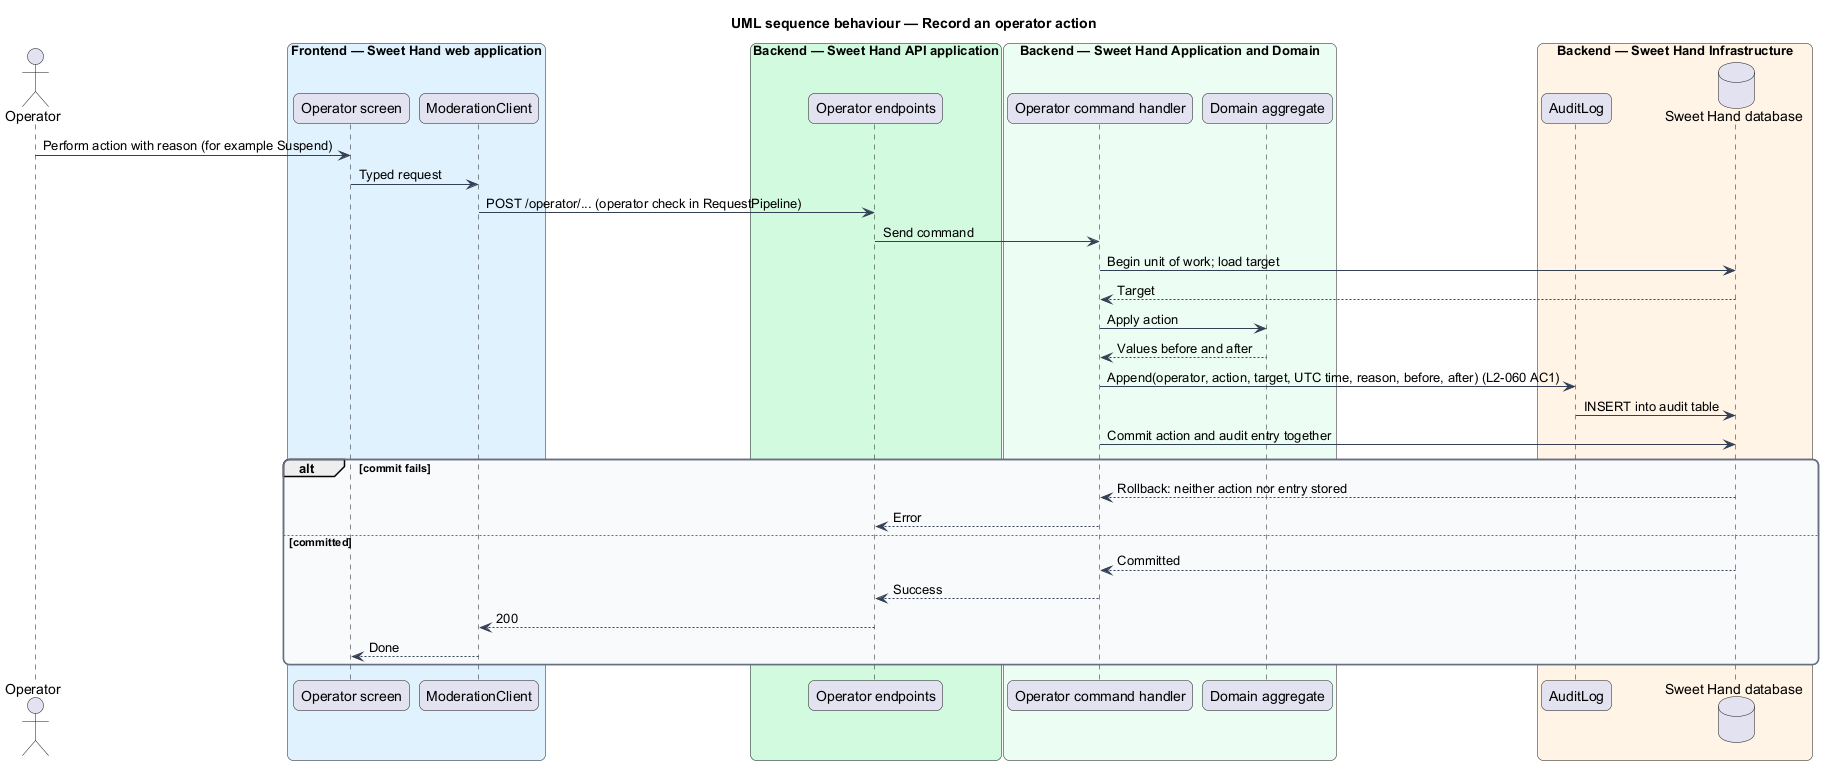

The diagram above was rendered by PlantUML. Its source (embedded in the PNG):
@startuml
title UML sequence behaviour — Record an operator action
skinparam backgroundColor #FFFFFF
skinparam shadowing false
skinparam roundcorner 12
skinparam defaultFontName Arial
skinparam ArrowColor #344054
skinparam rectangle {
  BorderColor #344054
  FontColor #101828
}
skinparam package {
  BorderColor #667085
  FontColor #101828
  BackgroundColor #F9FAFB
}
actor "Operator" as actor
box "Frontend — Sweet Hand web application" #E0F2FE
  participant "Operator screen" as page
  participant "ModerationClient" as client
end box
box "Backend — Sweet Hand API application" #D1FADF
  participant "Operator endpoints" as endpoints
end box
box "Backend — Sweet Hand Application and Domain" #ECFDF3
  participant "Operator command handler" as handler
  participant "Domain aggregate" as entity
end box
box "Backend — Sweet Hand Infrastructure" #FFF4E5
  participant "AuditLog" as audit
  database "Sweet Hand database" as db
end box
actor -> page : Perform action with reason (for example Suspend)
page -> client : Typed request
client -> endpoints : POST /operator/... (operator check in RequestPipeline)
endpoints -> handler : Send command
handler -> db : Begin unit of work; load target
db --> handler : Target
handler -> entity : Apply action
entity --> handler : Values before and after
handler -> audit : Append(operator, action, target, UTC time, reason, before, after) (L2-060 AC1)
audit -> db : INSERT into audit table
handler -> db : Commit action and audit entry together
alt commit fails
  db --> handler : Rollback: neither action nor entry stored
  handler --> endpoints : Error
else committed
  db --> handler : Committed
  handler --> endpoints : Success
  endpoints --> client : 200
  client --> page : Done
end
@enduml